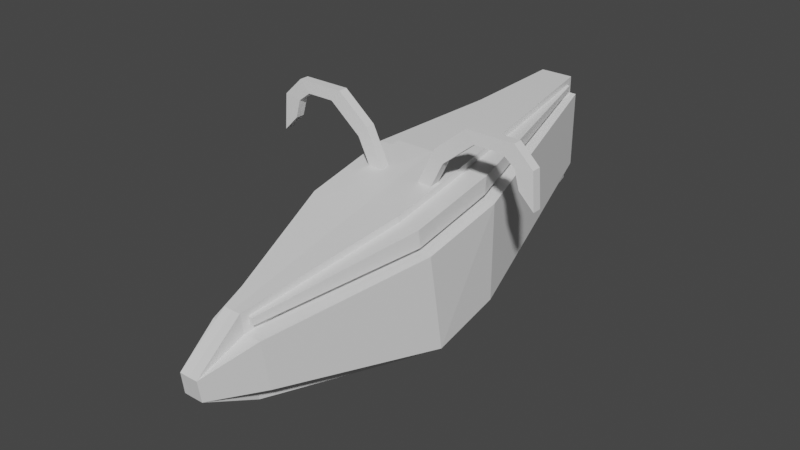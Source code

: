 # Source: aries.blend  (saved by Blender 2.81.16; exported with 4.5.12 LTS)
import bpy
from mathutils import Matrix  # noqa: F401  (used for matrix-valued properties, if any)

bpy.ops.wm.read_factory_settings(use_empty=True)
scene = bpy.context.scene
scene.name = 'Scene'

# ---- collections
col_head = bpy.data.collections.new('Head'); scene.collection.children.link(col_head)
col_neck = bpy.data.collections.new('Neck'); scene.collection.children.link(col_neck)

# ---- materials (node trees are filled in below, after node groups)
mat_material = bpy.data.materials.new('Material')
mat_material.alpha_threshold = 0.0
mat_material.use_transparent_shadow = False
mat_material.line_color = (0.0, 0.0, 0.0, 1.0)

# ---- material node trees
mat_material.use_nodes = True; mat_material.node_tree.nodes.clear()
_N = mat_material.node_tree.nodes; _L = mat_material.node_tree.links
n0 = _N.new('ShaderNodeOutputMaterial'); n0.name = 'Material Output'; n0.location = (300, 300)
n1 = _N.new('ShaderNodeBsdfPrincipled'); n1.name = 'Principled BSDF'; n1.location = (10, 300)
n1.distribution = 'GGX'
n1.subsurface_method = 'BURLEY'
n1.inputs[2].default_value = 0.4
n1.inputs[3].default_value = 1.45
n1.inputs[27].default_value = (0.0, 0.0, 0.0, 1.0)
n1.inputs[28].default_value = 1.0
_L.new(n1.outputs[0], n0.inputs[0])
n0.is_active_output = True

# ---- world
world_world = bpy.data.worlds.new('World'); scene.world = world_world
world_world.use_nodes = True; world_world.node_tree.nodes.clear()
_N = world_world.node_tree.nodes; _L = world_world.node_tree.links
n0 = _N.new('ShaderNodeOutputWorld'); n0.name = 'World Output'; n0.location = (300, 300)
n1 = _N.new('ShaderNodeBackground'); n1.name = 'Background'; n1.location = (10, 300)
n1.inputs[0].default_value = (0.05088, 0.05088, 0.05088, 1.0)
_L.new(n1.outputs[0], n0.inputs[0])
n0.is_active_output = True
world_world.color = (0.05088, 0.05088, 0.05088)
world_world.use_sun_shadow = False
world_world.sun_shadow_jitter_overblur = 0.0

# ---- meshes
me_cube = bpy.data.meshes.new('Cube')
me_cube.from_pydata([(-0.2494, -1.755, 0.2107), (-0.2386, -1.817, 0.6433), (-0.6327, 0.3667, 1.0), (-0.6327, 0.3667, 0.1263), (-0.6224, -0.4231, 0.8529), (-0.6438, -0.299, -0.01168), (0.0, 2.203, 0.6041), (-0.2118, 2.203, 0.6041), (-0.2118, 2.203, 1.288), (0.0, 2.203, 1.288), (-0.3554, 0.3667, 0.1263), (-0.09109, -1.754, 0.2068), (-0.3441, -0.4325, 0.9037), (-0.08975, -1.768, 0.7056), (-0.3666, -0.2986, -0.01849), (-0.3554, 0.3566, 1.058), (-0.1511, 2.203, 0.6041), (-0.1575, 2.145, 1.338), (0.0, -0.4608, 1.105), (-0.3555, 0.3749, 1.217), (0.0, 0.3667, 1.275), (-0.1575, 2.145, 1.378), (0.0, 2.203, 1.442), (-0.3401, -0.4497, 1.057), (-0.0882, -1.777, 0.7679), (-0.08727, -1.775, 0.4868), (0.0, 2.203, 0.6041), (-0.3554, 0.3667, 0.01588), (-0.1511, 2.203, 0.6041), (-0.09109, -1.754, 0.2068), (-0.3693, -0.2829, -0.1277), (-0.3714, -0.274, -0.2118), (0.0, -0.2736, -0.2205), (0.0, 0.3635, -0.1447), (0.0, 2.2, 0.4436), (-0.3554, 0.3635, -0.1447), (-0.1511, 2.2, 0.4436), (-0.09504, -1.735, 0.04748), (0.0, -1.735, 0.04534), (-0.08817, -2.245, 0.3009), (0.0, -2.244, 0.2987), (0.0, -2.271, 0.4847), (-0.08356, -2.271, 0.4869), (0.0, -1.841, 0.8115), (-0.1511, 2.203, 1.288), (-0.1511, 2.203, 1.442), (-0.3452, -0.4228, 0.8461), (-0.08038, -1.817, 0.6394), (-0.3554, 0.3667, 1.0), (-0.3386, -0.4612, 1.114), (-0.07606, -1.842, 0.8136), (-0.3554, 0.3667, 1.275), (-0.5312, -0.4557, 1.057), (-0.5352, -0.4386, 0.9041), (-0.5466, 0.3688, 1.217), (-0.5465, 0.3506, 1.058), (-0.1809, 2.139, 1.338), (-0.1809, 2.139, 1.378), (-0.1288, -1.774, 0.706), (-0.1273, -1.783, 0.7682)], [(25, 11), (29, 25)], [(48, 2, 4, 46), (4, 5, 0, 1), (5, 4, 2, 3), (30, 27, 35, 31), (17, 15, 55, 56), (40, 39, 37, 38), (11, 47, 1, 0), (46, 4, 1, 47), (16, 44, 9, 6), (10, 3, 7, 16), (3, 2, 8, 7), (7, 8, 44, 16), (3, 10, 14, 5), (2, 48, 44, 8), (5, 14, 11, 0), (9, 44, 45, 22), (51, 20, 22, 45), (18, 49, 50, 43), (20, 51, 49, 18), (24, 23, 52, 59), (23, 19, 54, 52), (37, 30, 31), (50, 42, 41, 43), (37, 29, 30), (27, 28, 36, 35), (28, 26, 34, 36), (16, 6, 26, 28), (37, 31, 32, 38), (10, 16, 28, 27), (35, 33, 32, 31), (33, 35, 36, 34), (40, 41, 42, 39), (29, 37, 39), (1, 0, 39, 42), (39, 0, 29), (42, 47, 1), (42, 50, 47), (11, 14, 30, 29), (30, 14, 10, 27), (17, 21, 45, 44), (13, 12, 46, 47), (15, 17, 44, 48), (12, 15, 48, 46), (23, 24, 50, 49), (21, 19, 51, 45), (19, 23, 49, 51), (24, 13, 47, 50), (53, 58, 59, 52), (55, 53, 52, 54), (56, 55, 54, 57), (21, 17, 56, 57), (13, 24, 59, 58), (19, 21, 57, 54), (15, 12, 53, 55), (12, 13, 58, 53)])
_uv = me_cube.uv_layers.new(name='UVMap')
_uv.uv.foreach_set('vector', [0.7944, 0.5, 0.875, 0.5, 0.875, 0.75, 0.7944, 0.75, 0.625, 0.0, 0.375, 0.0, 0.375, 0.0, 0.625, 0.0, 0.375, 0.0, 0.625, 0.0, 0.625, 0.25, 0.375, 0.25, 0.0, 0.0, 0.2056, 0.5, 0.2056, 0.5, 0.2056, 0.75, 0.7944, 0.5, 0.7944, 0.5031, 0.7944, 0.5031, 0.7944, 0.5, 0.375, 0.875, 0.375, 0.9194, 0.2056, 0.75, 0.25, 0.75, 0.375, 0.9194, 0.625, 0.9194, 0.625, 1.0, 0.375, 1.0, 0.7944, 0.75, 0.875, 0.75, 0.875, 0.75, 0.7944, 0.75, 0.375, 0.3306, 0.625, 0.3306, 0.625, 0.375, 0.375, 0.375, 0.2056, 0.5, 0.125, 0.5, 0.125, 0.5, 0.2056, 0.5, 0.375, 0.25, 0.625, 0.25, 0.625, 0.25, 0.375, 0.25, 0.375, 0.25, 0.625, 0.25, 0.625, 0.3306, 0.375, 0.3306, 0.125, 0.5, 0.2056, 0.5, 0.2056, 0.75, 0.125, 0.75, 0.875, 0.5, 0.7944, 0.5, 0.7944, 0.5, 0.875, 0.5, 0.125, 0.75, 0.2056, 0.75, 0.2056, 0.75, 0.125, 0.75, 0.625, 0.375, 0.625, 0.3306, 0.625, 0.3306, 0.625, 0.375, 0.7944, 0.5, 0.75, 0.5, 0.75, 0.5, 0.7944, 0.5, 0.75, 0.75, 0.7944, 0.75, 0.0, 0.0, 0.0, 0.0, 0.75, 0.5, 0.7944, 0.5, 0.7944, 0.75, 0.75, 0.75, 0.7944, 0.75, 0.7944, 0.749, 0.7944, 0.749, 0.7944, 0.75, 0.7944, 0.749, 0.7944, 0.4975, 0.7944, 0.4975, 0.7944, 0.749, 0.2056, 0.75, 0.0, 0.0, 0.2056, 0.75, 0.0, 0.0, 0.625, 0.9194, 0.625, 0.875, 0.0, 0.0, 0.2056, 0.75, 0.2056, 0.75, 0.0, 0.0, 0.2056, 0.5, 0.2056, 0.5, 0.2056, 0.5, 0.2056, 0.5, 0.375, 0.3306, 0.375, 0.375, 0.375, 0.375, 0.375, 0.3306, 0.375, 0.3306, 0.375, 0.375, 0.375, 0.375, 0.375, 0.3306, 0.2056, 0.75, 0.2056, 0.75, 0.25, 0.75, 0.25, 0.75, 0.2056, 0.5, 0.2056, 0.5, 0.2056, 0.5, 0.2056, 0.5, 0.2056, 0.5, 0.25, 0.5, 0.25, 0.75, 0.2056, 0.75, 0.25, 0.5, 0.2056, 0.5, 0.2056, 0.5, 0.25, 0.5, 0.375, 0.875, 0.625, 0.875, 0.625, 0.9194, 0.375, 0.9194, 0.2056, 0.75, 0.2056, 0.75, 0.375, 0.9194, 0.625, 0.0, 0.375, 0.0, 0.375, 0.9194, 0.625, 0.9194, 0.375, 0.9194, 0.375, 0.0, 0.2056, 0.75, 0.625, 0.9194, 0.625, 0.9194, 0.625, 1.0, 0.625, 0.9194, 0.7944, 0.75, 0.625, 0.9194, 0.2056, 0.75, 0.2056, 0.75, 0.0, 0.0, 0.2056, 0.75, 0.0, 0.0, 0.2056, 0.75, 0.2056, 0.5, 0.2056, 0.5, 0.7944, 0.5, 0.7944, 0.5, 0.7944, 0.5, 0.7944, 0.5, 0.7944, 0.75, 0.7944, 0.7504, 0.7944, 0.75, 0.7944, 0.75, 0.7944, 0.5031, 0.7944, 0.5, 0.7944, 0.5, 0.7944, 0.5, 0.7944, 0.7504, 0.7944, 0.5031, 0.7944, 0.5, 0.7944, 0.75, 0.7944, 0.749, 0.7944, 0.75, 0.7944, 0.75, 0.7944, 0.75, 0.7944, 0.5, 0.7944, 0.4975, 0.7944, 0.5, 0.7944, 0.5, 0.7944, 0.4975, 0.7944, 0.749, 0.7944, 0.75, 0.7944, 0.5, 0.7944, 0.75, 0.7944, 0.75, 0.7944, 0.75, 0.7944, 0.75, 0.7944, 0.7504, 0.7944, 0.75, 0.7944, 0.75, 0.7944, 0.749, 0.7944, 0.5031, 0.7944, 0.7504, 0.7944, 0.749, 0.7944, 0.4975, 0.7944, 0.5, 0.7944, 0.5031, 0.7944, 0.4975, 0.7944, 0.5, 0.7944, 0.5, 0.7944, 0.5, 0.7944, 0.5, 0.7944, 0.5, 0.7944, 0.75, 0.7944, 0.75, 0.7944, 0.75, 0.7944, 0.75, 0.7944, 0.4975, 0.7944, 0.5, 0.7944, 0.5, 0.7944, 0.4975, 0.7944, 0.5031, 0.7944, 0.7504, 0.7944, 0.7504, 0.7944, 0.5031, 0.7944, 0.7504, 0.7944, 0.75, 0.7944, 0.75, 0.7944, 0.7504])
me_cube.materials.append(mat_material)
me_cube.use_remesh_preserve_volume = False
me_cube.use_remesh_preserve_attributes = False
me_cube.use_mirror_vertex_groups = False
me_cube.update()
me_cube_001 = bpy.data.meshes.new('Cube.001')
me_cube_001.from_pydata([(-0.9645, -0.1766, -1.209), (-1.845, -0.1766, 0.5867), (-0.9645, 0.1891, -1.209), (-1.845, 0.1891, 0.5867), (-0.602, 0.2066, -0.7685), (-1.483, 0.2066, 1.027), (-0.602, -0.1591, -0.7685), (-1.483, -0.1591, 1.027), (-3.086, -0.1766, 1.608), (-3.086, 0.1891, 1.608), (-2.724, 0.2066, 2.049), (-2.724, -0.1591, 2.049), (-4.174, -0.1766, 1.608), (-4.174, 0.1891, 1.608), (-4.596, 0.2066, 2.049), (-4.596, -0.1591, 2.049), (-4.659, -0.1766, 1.237), (-4.659, 0.1891, 1.237), (-5.342, 0.2066, 1.335), (-5.342, -0.1591, 1.335), (-4.86, -0.1766, 0.5209), (-4.86, 0.1891, 0.5209), (-5.447, 0.2066, -0.07224), (-5.447, -0.1591, -0.07224)], [], [(0, 1, 3, 2), (6, 7, 1, 0), (3, 1, 8, 9), (2, 4, 6, 0), (2, 3, 5, 4), (7, 6, 4, 5), (8, 11, 15, 12), (1, 7, 11, 8), (7, 5, 10, 11), (5, 3, 9, 10), (14, 13, 17, 18), (10, 9, 13, 14), (9, 8, 12, 13), (11, 10, 14, 15), (19, 18, 22, 23), (13, 12, 16, 17), (15, 14, 18, 19), (12, 15, 19, 16), (22, 21, 20, 23), (16, 19, 23, 20), (18, 17, 21, 22), (17, 16, 20, 21)])
_uv = me_cube_001.uv_layers.new(name='UVMap')
_uv.uv.foreach_set('vector', [0.375, 0.0, 0.625, 0.0, 0.625, 0.25, 0.375, 0.25, 0.375, 0.875, 0.625, 0.875, 0.625, 1.0, 0.375, 1.0, 0.625, 0.25, 0.625, 0.0, 0.625, 0.0, 0.625, 0.25, 0.125, 0.5, 0.25, 0.5, 0.25, 0.75, 0.125, 0.75, 0.375, 0.25, 0.625, 0.25, 0.625, 0.375, 0.375, 0.375, 0.625, 0.875, 0.375, 0.875, 0.25, 0.5, 0.625, 0.375, 0.625, 1.0, 0.625, 0.875, 0.625, 0.875, 0.625, 1.0, 0.625, 1.0, 0.625, 0.875, 0.625, 0.875, 0.625, 1.0, 0.625, 0.875, 0.625, 0.375, 0.625, 0.375, 0.625, 0.875, 0.625, 0.375, 0.625, 0.25, 0.625, 0.25, 0.625, 0.375, 0.625, 0.375, 0.625, 0.25, 0.625, 0.25, 0.625, 0.375, 0.625, 0.375, 0.625, 0.25, 0.625, 0.25, 0.625, 0.375, 0.625, 0.25, 0.625, 0.0, 0.625, 0.0, 0.625, 0.25, 0.625, 0.875, 0.625, 0.375, 0.625, 0.375, 0.625, 0.875, 0.625, 0.875, 0.625, 0.375, 0.625, 0.375, 0.625, 0.875, 0.625, 0.25, 0.625, 0.0, 0.625, 0.0, 0.625, 0.25, 0.625, 0.875, 0.625, 0.375, 0.625, 0.375, 0.625, 0.875, 0.625, 1.0, 0.625, 0.875, 0.625, 0.875, 0.625, 1.0, 0.75, 0.5, 0.875, 0.5, 0.875, 0.75, 0.75, 0.75, 0.625, 1.0, 0.625, 0.875, 0.625, 0.875, 0.625, 1.0, 0.625, 0.375, 0.625, 0.25, 0.625, 0.25, 0.625, 0.375, 0.625, 0.25, 0.625, 0.0, 0.625, 0.0, 0.625, 0.25])
me_cube_001.use_remesh_fix_poles = True
me_cube_001.use_remesh_preserve_attributes = False
me_cube_001.use_mirror_vertex_groups = False
me_cube_001.update()
arm_armature_002 = bpy.data.armatures.new('Armature.002')  # bones are not reproduced

# ---- objects
ob_armature = bpy.data.objects.new('Armature', arm_armature_002)
ob_mainhead = bpy.data.objects.new('MainHead', me_cube)
ob_hornbase = bpy.data.objects.new('HornBase', me_cube_001)

# ---- transforms, parenting, visibility, modifiers, constraints
ob_armature.location = (0.0, 0.0, 4.975)
ob_armature.lineart.crease_threshold = 0.0
ob_mainhead.location = (0.0, 0.0, 10.19)
ob_mainhead.scale = (0.4356, 0.4356, 0.4356)
ob_mainhead.lock_rotations_4d = False
ob_mainhead.empty_display_type = 'ARROWS'
ob_mainhead.lineart.crease_threshold = 0.0
_m = ob_mainhead.modifiers.new('Mirror', 'MIRROR')
_m.use_clip = True
ob_hornbase.location = (0.0, 0.0, 10.75)
ob_hornbase.scale = (0.1, 0.1, 0.1)
ob_hornbase.lineart.crease_threshold = 0.0
_m = ob_hornbase.modifiers.new('Mirror', 'MIRROR')

# ---- collection membership
scene.collection.objects.link(ob_armature)
col_head.objects.link(ob_mainhead)
col_head.objects.link(ob_hornbase)

# ---- scene / render settings (as saved in the file)
scene.frame_start = 1; scene.frame_end = 250; scene.frame_set(1)
scene.render.engine = 'BLENDER_EEVEE_NEXT'
scene.cycles.use_denoising = False
scene.cycles.samples = 128
scene.cycles.sampling_pattern = 'TABULATED_SOBOL'
scene.cycles.use_adaptive_sampling = False
scene.cycles.use_light_tree = False
scene.view_settings.view_transform = 'Filmic'
bpy.context.view_layer.update()

# ---- added for rendering (the .blend has no active camera and no usable light): camera, sun
cam_auto = bpy.data.cameras.new('AutoCamera')
cam_auto.lens = 50.0
cam_auto.sensor_width = 36.0
cam_auto.clip_end = 1000.0
ob_auto_camera = bpy.data.objects.new('AutoCamera', cam_auto)
scene.collection.objects.link(ob_auto_camera)
ob_auto_camera.location = (2.21454, -2.67229, 12.2936)
ob_auto_camera.rotation_euler = (1.09748, -7.21219e-08, 0.694738)
scene.camera = ob_auto_camera
light_auto_sun = bpy.data.lights.new('AutoSun', 'SUN')
light_auto_sun.energy = 3.0
light_auto_sun.angle = 0.0523599
ob_auto_sun = bpy.data.objects.new('AutoSun', light_auto_sun)
scene.collection.objects.link(ob_auto_sun)
ob_auto_sun.rotation_euler = (0.872665, 0.174533, 0.523599)
bpy.context.view_layer.update()
